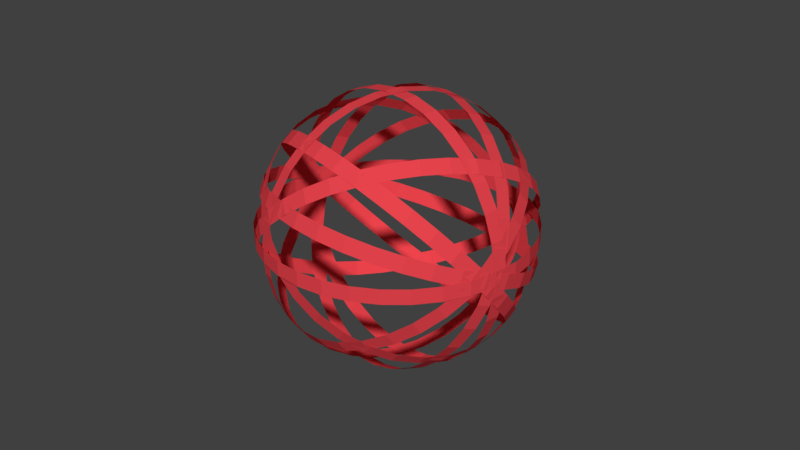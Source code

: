 # Source: sphere-3.blend  (saved by Blender 2.78.0; exported with 4.5.12 LTS)
import bpy
from mathutils import Matrix  # noqa: F401  (used for matrix-valued properties, if any)

bpy.ops.wm.read_factory_settings(use_empty=True)
scene = bpy.context.scene
scene.name = 'Scene'

# ---- collections
col_collection_1 = bpy.data.collections.new('Collection 1'); scene.collection.children.link(col_collection_1)

# ---- materials (node trees are filled in below, after node groups)
mat_material_001 = bpy.data.materials.new('Material.001')
mat_material_001.alpha_threshold = 0.0
mat_material_001.use_transparent_shadow = False
mat_material_001.diffuse_color = (0.8, 0.05702, 0.07298, 1.0)
mat_material_001.roughness = 0.5
mat_material_002 = bpy.data.materials.new('Material.002')
mat_material_002.alpha_threshold = 0.0
mat_material_002.use_transparent_shadow = False
mat_material_002.diffuse_color = (0.8, 0.05702, 0.07298, 1.0)
mat_material_002.roughness = 0.5
mat_material_003 = bpy.data.materials.new('Material.003')
mat_material_003.alpha_threshold = 0.0
mat_material_003.use_transparent_shadow = False
mat_material_003.diffuse_color = (0.8, 0.05702, 0.07298, 1.0)
mat_material_003.roughness = 0.5
mat_material_004 = bpy.data.materials.new('Material.004')
mat_material_004.alpha_threshold = 0.0
mat_material_004.use_transparent_shadow = False
mat_material_004.diffuse_color = (0.8, 0.05702, 0.07298, 1.0)
mat_material_004.roughness = 0.5
mat_material_005 = bpy.data.materials.new('Material.005')
mat_material_005.alpha_threshold = 0.0
mat_material_005.use_transparent_shadow = False
mat_material_005.diffuse_color = (0.8, 0.05702, 0.07298, 1.0)
mat_material_005.roughness = 0.5
mat_material_006 = bpy.data.materials.new('Material.006')
mat_material_006.alpha_threshold = 0.0
mat_material_006.use_transparent_shadow = False
mat_material_006.diffuse_color = (0.8, 0.05702, 0.07298, 1.0)
mat_material_006.roughness = 0.5
mat_material_007 = bpy.data.materials.new('Material.007')
mat_material_007.alpha_threshold = 0.0
mat_material_007.use_transparent_shadow = False
mat_material_007.diffuse_color = (0.8, 0.05702, 0.07298, 1.0)
mat_material_007.roughness = 0.5
mat_material_008 = bpy.data.materials.new('Material.008')
mat_material_008.alpha_threshold = 0.0
mat_material_008.use_transparent_shadow = False
mat_material_008.diffuse_color = (0.8, 0.05702, 0.07298, 1.0)
mat_material_008.roughness = 0.5
mat_material_009 = bpy.data.materials.new('Material.009')
mat_material_009.alpha_threshold = 0.0
mat_material_009.use_transparent_shadow = False
mat_material_009.diffuse_color = (0.8, 0.05702, 0.07298, 1.0)
mat_material_009.roughness = 0.5

# ---- material node trees

# ---- world
world_world = bpy.data.worlds.new('World'); scene.world = world_world
world_world.color = (0.05088, 0.05088, 0.05088)
world_world.use_sun_shadow = False
world_world.sun_shadow_jitter_overblur = 0.0
world_world.cycles.sampling_method = 'MANUAL'

# ---- meshes
me_circle = bpy.data.meshes.new('Circle')
me_circle.from_pydata([(0.0, 1.0, -0.03501), (-0.1951, 0.9808, -0.03501), (-0.3827, 0.9239, -0.03501), (-0.5556, 0.8315, -0.03501), (-0.7071, 0.7071, -0.03501), (-0.8315, 0.5556, -0.03501), (-0.9239, 0.3827, -0.03501), (-0.9808, 0.1951, -0.03501), (-1.0, 7.55e-08, -0.03501), (-0.9808, -0.1951, -0.03501), (-0.9239, -0.3827, -0.03501), (-0.8315, -0.5556, -0.03501), (-0.7071, -0.7071, -0.03501), (-0.5556, -0.8315, -0.03501), (-0.3827, -0.9239, -0.03501), (-0.1951, -0.9808, -0.03501), (3.258e-07, -1.0, -0.03501), (0.1951, -0.9808, -0.03501), (0.3827, -0.9239, -0.03501), (0.5556, -0.8315, -0.03501), (0.7071, -0.7071, -0.03501), (0.8315, -0.5556, -0.03501), (0.9239, -0.3827, -0.03501), (0.9808, -0.1951, -0.03501), (1.0, 9.656e-07, -0.03501), (0.9808, 0.1951, -0.03501), (0.9239, 0.3827, -0.03501), (0.8315, 0.5556, -0.03501), (0.7071, 0.7071, -0.03501), (0.5556, 0.8315, -0.03501), (0.3827, 0.9239, -0.03501), (0.1951, 0.9808, -0.03501), (0.0, 1.0, 0.07629), (-0.1951, 0.9808, 0.07629), (-0.3827, 0.9239, 0.07629), (-0.5556, 0.8315, 0.07629), (-0.7071, 0.7071, 0.07629), (-0.8315, 0.5556, 0.07629), (-0.9239, 0.3827, 0.07629), (-0.9808, 0.1951, 0.07629), (-1.0, 7.55e-08, 0.07629), (-0.9808, -0.1951, 0.07629), (-0.9239, -0.3827, 0.07629), (-0.8315, -0.5556, 0.07629), (-0.7071, -0.7071, 0.07629), (-0.5556, -0.8315, 0.07629), (-0.3827, -0.9239, 0.07629), (-0.1951, -0.9808, 0.07629), (3.258e-07, -1.0, 0.07629), (0.1951, -0.9808, 0.07629), (0.3827, -0.9239, 0.07629), (0.5556, -0.8315, 0.07629), (0.7071, -0.7071, 0.07629), (0.8315, -0.5556, 0.07629), (0.9239, -0.3827, 0.07629), (0.9808, -0.1951, 0.07629), (1.0, 9.656e-07, 0.07629), (0.9808, 0.1951, 0.07629), (0.9239, 0.3827, 0.07629), (0.8315, 0.5556, 0.07629), (0.7071, 0.7071, 0.07629), (0.5556, 0.8315, 0.07629), (0.3827, 0.9239, 0.07629), (0.1951, 0.9808, 0.07629)], [], [(20, 21, 53, 52), (7, 8, 40, 39), (21, 22, 54, 53), (8, 9, 41, 40), (22, 23, 55, 54), (9, 10, 42, 41), (23, 24, 56, 55), (10, 11, 43, 42), (24, 25, 57, 56), (11, 12, 44, 43), (25, 26, 58, 57), (12, 13, 45, 44), (26, 27, 59, 58), (13, 14, 46, 45), (0, 1, 33, 32), (27, 28, 60, 59), (14, 15, 47, 46), (1, 2, 34, 33), (28, 29, 61, 60), (15, 16, 48, 47), (2, 3, 35, 34), (29, 30, 62, 61), (16, 17, 49, 48), (3, 4, 36, 35), (30, 31, 63, 62), (17, 18, 50, 49), (4, 5, 37, 36), (31, 0, 32, 63), (18, 19, 51, 50), (5, 6, 38, 37), (19, 20, 52, 51), (6, 7, 39, 38)])
me_circle.materials.append(mat_material_001)
me_circle.use_remesh_preserve_volume = False
me_circle.use_remesh_preserve_attributes = False
me_circle.use_mirror_vertex_groups = False
me_circle.update()
me_circle_001 = bpy.data.meshes.new('Circle.001')
me_circle_001.from_pydata([(0.0, 1.0, -0.03501), (-0.1951, 0.9808, -0.03501), (-0.3827, 0.9239, -0.03501), (-0.5556, 0.8315, -0.03501), (-0.7071, 0.7071, -0.03501), (-0.8315, 0.5556, -0.03501), (-0.9239, 0.3827, -0.03501), (-0.9808, 0.1951, -0.03501), (-1.0, 7.55e-08, -0.03501), (-0.9808, -0.1951, -0.03501), (-0.9239, -0.3827, -0.03501), (-0.8315, -0.5556, -0.03501), (-0.7071, -0.7071, -0.03501), (-0.5556, -0.8315, -0.03501), (-0.3827, -0.9239, -0.03501), (-0.1951, -0.9808, -0.03501), (3.258e-07, -1.0, -0.03501), (0.1951, -0.9808, -0.03501), (0.3827, -0.9239, -0.03501), (0.5556, -0.8315, -0.03501), (0.7071, -0.7071, -0.03501), (0.8315, -0.5556, -0.03501), (0.9239, -0.3827, -0.03501), (0.9808, -0.1951, -0.03501), (1.0, 9.656e-07, -0.03501), (0.9808, 0.1951, -0.03501), (0.9239, 0.3827, -0.03501), (0.8315, 0.5556, -0.03501), (0.7071, 0.7071, -0.03501), (0.5556, 0.8315, -0.03501), (0.3827, 0.9239, -0.03501), (0.1951, 0.9808, -0.03501), (0.0, 1.0, 0.07629), (-0.1951, 0.9808, 0.07629), (-0.3827, 0.9239, 0.07629), (-0.5556, 0.8315, 0.07629), (-0.7071, 0.7071, 0.07629), (-0.8315, 0.5556, 0.07629), (-0.9239, 0.3827, 0.07629), (-0.9808, 0.1951, 0.07629), (-1.0, 7.55e-08, 0.07629), (-0.9808, -0.1951, 0.07629), (-0.9239, -0.3827, 0.07629), (-0.8315, -0.5556, 0.07629), (-0.7071, -0.7071, 0.07629), (-0.5556, -0.8315, 0.07629), (-0.3827, -0.9239, 0.07629), (-0.1951, -0.9808, 0.07629), (3.258e-07, -1.0, 0.07629), (0.1951, -0.9808, 0.07629), (0.3827, -0.9239, 0.07629), (0.5556, -0.8315, 0.07629), (0.7071, -0.7071, 0.07629), (0.8315, -0.5556, 0.07629), (0.9239, -0.3827, 0.07629), (0.9808, -0.1951, 0.07629), (1.0, 9.656e-07, 0.07629), (0.9808, 0.1951, 0.07629), (0.9239, 0.3827, 0.07629), (0.8315, 0.5556, 0.07629), (0.7071, 0.7071, 0.07629), (0.5556, 0.8315, 0.07629), (0.3827, 0.9239, 0.07629), (0.1951, 0.9808, 0.07629)], [], [(20, 21, 53, 52), (7, 8, 40, 39), (21, 22, 54, 53), (8, 9, 41, 40), (22, 23, 55, 54), (9, 10, 42, 41), (23, 24, 56, 55), (10, 11, 43, 42), (24, 25, 57, 56), (11, 12, 44, 43), (25, 26, 58, 57), (12, 13, 45, 44), (26, 27, 59, 58), (13, 14, 46, 45), (0, 1, 33, 32), (27, 28, 60, 59), (14, 15, 47, 46), (1, 2, 34, 33), (28, 29, 61, 60), (15, 16, 48, 47), (2, 3, 35, 34), (29, 30, 62, 61), (16, 17, 49, 48), (3, 4, 36, 35), (30, 31, 63, 62), (17, 18, 50, 49), (4, 5, 37, 36), (31, 0, 32, 63), (18, 19, 51, 50), (5, 6, 38, 37), (19, 20, 52, 51), (6, 7, 39, 38)])
me_circle_001.materials.append(mat_material_002)
me_circle_001.use_remesh_preserve_volume = False
me_circle_001.use_remesh_preserve_attributes = False
me_circle_001.use_mirror_vertex_groups = False
me_circle_001.update()
me_circle_002 = bpy.data.meshes.new('Circle.002')
me_circle_002.from_pydata([(0.0, 1.0, -0.03501), (-0.1951, 0.9808, -0.03501), (-0.3827, 0.9239, -0.03501), (-0.5556, 0.8315, -0.03501), (-0.7071, 0.7071, -0.03501), (-0.8315, 0.5556, -0.03501), (-0.9239, 0.3827, -0.03501), (-0.9808, 0.1951, -0.03501), (-1.0, 7.55e-08, -0.03501), (-0.9808, -0.1951, -0.03501), (-0.9239, -0.3827, -0.03501), (-0.8315, -0.5556, -0.03501), (-0.7071, -0.7071, -0.03501), (-0.5556, -0.8315, -0.03501), (-0.3827, -0.9239, -0.03501), (-0.1951, -0.9808, -0.03501), (3.258e-07, -1.0, -0.03501), (0.1951, -0.9808, -0.03501), (0.3827, -0.9239, -0.03501), (0.5556, -0.8315, -0.03501), (0.7071, -0.7071, -0.03501), (0.8315, -0.5556, -0.03501), (0.9239, -0.3827, -0.03501), (0.9808, -0.1951, -0.03501), (1.0, 9.656e-07, -0.03501), (0.9808, 0.1951, -0.03501), (0.9239, 0.3827, -0.03501), (0.8315, 0.5556, -0.03501), (0.7071, 0.7071, -0.03501), (0.5556, 0.8315, -0.03501), (0.3827, 0.9239, -0.03501), (0.1951, 0.9808, -0.03501), (0.0, 1.0, 0.07629), (-0.1951, 0.9808, 0.07629), (-0.3827, 0.9239, 0.07629), (-0.5556, 0.8315, 0.07629), (-0.7071, 0.7071, 0.07629), (-0.8315, 0.5556, 0.07629), (-0.9239, 0.3827, 0.07629), (-0.9808, 0.1951, 0.07629), (-1.0, 7.55e-08, 0.07629), (-0.9808, -0.1951, 0.07629), (-0.9239, -0.3827, 0.07629), (-0.8315, -0.5556, 0.07629), (-0.7071, -0.7071, 0.07629), (-0.5556, -0.8315, 0.07629), (-0.3827, -0.9239, 0.07629), (-0.1951, -0.9808, 0.07629), (3.258e-07, -1.0, 0.07629), (0.1951, -0.9808, 0.07629), (0.3827, -0.9239, 0.07629), (0.5556, -0.8315, 0.07629), (0.7071, -0.7071, 0.07629), (0.8315, -0.5556, 0.07629), (0.9239, -0.3827, 0.07629), (0.9808, -0.1951, 0.07629), (1.0, 9.656e-07, 0.07629), (0.9808, 0.1951, 0.07629), (0.9239, 0.3827, 0.07629), (0.8315, 0.5556, 0.07629), (0.7071, 0.7071, 0.07629), (0.5556, 0.8315, 0.07629), (0.3827, 0.9239, 0.07629), (0.1951, 0.9808, 0.07629)], [], [(20, 21, 53, 52), (7, 8, 40, 39), (21, 22, 54, 53), (8, 9, 41, 40), (22, 23, 55, 54), (9, 10, 42, 41), (23, 24, 56, 55), (10, 11, 43, 42), (24, 25, 57, 56), (11, 12, 44, 43), (25, 26, 58, 57), (12, 13, 45, 44), (26, 27, 59, 58), (13, 14, 46, 45), (0, 1, 33, 32), (27, 28, 60, 59), (14, 15, 47, 46), (1, 2, 34, 33), (28, 29, 61, 60), (15, 16, 48, 47), (2, 3, 35, 34), (29, 30, 62, 61), (16, 17, 49, 48), (3, 4, 36, 35), (30, 31, 63, 62), (17, 18, 50, 49), (4, 5, 37, 36), (31, 0, 32, 63), (18, 19, 51, 50), (5, 6, 38, 37), (19, 20, 52, 51), (6, 7, 39, 38)])
me_circle_002.materials.append(mat_material_003)
me_circle_002.use_remesh_preserve_volume = False
me_circle_002.use_remesh_preserve_attributes = False
me_circle_002.use_mirror_vertex_groups = False
me_circle_002.update()
me_circle_003 = bpy.data.meshes.new('Circle.003')
me_circle_003.from_pydata([(0.0, 1.0, -0.03501), (-0.1951, 0.9808, -0.03501), (-0.3827, 0.9239, -0.03501), (-0.5556, 0.8315, -0.03501), (-0.7071, 0.7071, -0.03501), (-0.8315, 0.5556, -0.03501), (-0.9239, 0.3827, -0.03501), (-0.9808, 0.1951, -0.03501), (-1.0, 7.55e-08, -0.03501), (-0.9808, -0.1951, -0.03501), (-0.9239, -0.3827, -0.03501), (-0.8315, -0.5556, -0.03501), (-0.7071, -0.7071, -0.03501), (-0.5556, -0.8315, -0.03501), (-0.3827, -0.9239, -0.03501), (-0.1951, -0.9808, -0.03501), (3.258e-07, -1.0, -0.03501), (0.1951, -0.9808, -0.03501), (0.3827, -0.9239, -0.03501), (0.5556, -0.8315, -0.03501), (0.7071, -0.7071, -0.03501), (0.8315, -0.5556, -0.03501), (0.9239, -0.3827, -0.03501), (0.9808, -0.1951, -0.03501), (1.0, 9.656e-07, -0.03501), (0.9808, 0.1951, -0.03501), (0.9239, 0.3827, -0.03501), (0.8315, 0.5556, -0.03501), (0.7071, 0.7071, -0.03501), (0.5556, 0.8315, -0.03501), (0.3827, 0.9239, -0.03501), (0.1951, 0.9808, -0.03501), (0.0, 1.0, 0.07629), (-0.1951, 0.9808, 0.07629), (-0.3827, 0.9239, 0.07629), (-0.5556, 0.8315, 0.07629), (-0.7071, 0.7071, 0.07629), (-0.8315, 0.5556, 0.07629), (-0.9239, 0.3827, 0.07629), (-0.9808, 0.1951, 0.07629), (-1.0, 7.55e-08, 0.07629), (-0.9808, -0.1951, 0.07629), (-0.9239, -0.3827, 0.07629), (-0.8315, -0.5556, 0.07629), (-0.7071, -0.7071, 0.07629), (-0.5556, -0.8315, 0.07629), (-0.3827, -0.9239, 0.07629), (-0.1951, -0.9808, 0.07629), (3.258e-07, -1.0, 0.07629), (0.1951, -0.9808, 0.07629), (0.3827, -0.9239, 0.07629), (0.5556, -0.8315, 0.07629), (0.7071, -0.7071, 0.07629), (0.8315, -0.5556, 0.07629), (0.9239, -0.3827, 0.07629), (0.9808, -0.1951, 0.07629), (1.0, 9.656e-07, 0.07629), (0.9808, 0.1951, 0.07629), (0.9239, 0.3827, 0.07629), (0.8315, 0.5556, 0.07629), (0.7071, 0.7071, 0.07629), (0.5556, 0.8315, 0.07629), (0.3827, 0.9239, 0.07629), (0.1951, 0.9808, 0.07629)], [], [(20, 21, 53, 52), (7, 8, 40, 39), (21, 22, 54, 53), (8, 9, 41, 40), (22, 23, 55, 54), (9, 10, 42, 41), (23, 24, 56, 55), (10, 11, 43, 42), (24, 25, 57, 56), (11, 12, 44, 43), (25, 26, 58, 57), (12, 13, 45, 44), (26, 27, 59, 58), (13, 14, 46, 45), (0, 1, 33, 32), (27, 28, 60, 59), (14, 15, 47, 46), (1, 2, 34, 33), (28, 29, 61, 60), (15, 16, 48, 47), (2, 3, 35, 34), (29, 30, 62, 61), (16, 17, 49, 48), (3, 4, 36, 35), (30, 31, 63, 62), (17, 18, 50, 49), (4, 5, 37, 36), (31, 0, 32, 63), (18, 19, 51, 50), (5, 6, 38, 37), (19, 20, 52, 51), (6, 7, 39, 38)])
me_circle_003.materials.append(mat_material_004)
me_circle_003.use_remesh_preserve_volume = False
me_circle_003.use_remesh_preserve_attributes = False
me_circle_003.use_mirror_vertex_groups = False
me_circle_003.update()
me_circle_004 = bpy.data.meshes.new('Circle.004')
me_circle_004.from_pydata([(0.0, 1.0, -0.03501), (-0.1951, 0.9808, -0.03501), (-0.3827, 0.9239, -0.03501), (-0.5556, 0.8315, -0.03501), (-0.7071, 0.7071, -0.03501), (-0.8315, 0.5556, -0.03501), (-0.9239, 0.3827, -0.03501), (-0.9808, 0.1951, -0.03501), (-1.0, 7.55e-08, -0.03501), (-0.9808, -0.1951, -0.03501), (-0.9239, -0.3827, -0.03501), (-0.8315, -0.5556, -0.03501), (-0.7071, -0.7071, -0.03501), (-0.5556, -0.8315, -0.03501), (-0.3827, -0.9239, -0.03501), (-0.1951, -0.9808, -0.03501), (3.258e-07, -1.0, -0.03501), (0.1951, -0.9808, -0.03501), (0.3827, -0.9239, -0.03501), (0.5556, -0.8315, -0.03501), (0.7071, -0.7071, -0.03501), (0.8315, -0.5556, -0.03501), (0.9239, -0.3827, -0.03501), (0.9808, -0.1951, -0.03501), (1.0, 9.656e-07, -0.03501), (0.9808, 0.1951, -0.03501), (0.9239, 0.3827, -0.03501), (0.8315, 0.5556, -0.03501), (0.7071, 0.7071, -0.03501), (0.5556, 0.8315, -0.03501), (0.3827, 0.9239, -0.03501), (0.1951, 0.9808, -0.03501), (0.0, 1.0, 0.07629), (-0.1951, 0.9808, 0.07629), (-0.3827, 0.9239, 0.07629), (-0.5556, 0.8315, 0.07629), (-0.7071, 0.7071, 0.07629), (-0.8315, 0.5556, 0.07629), (-0.9239, 0.3827, 0.07629), (-0.9808, 0.1951, 0.07629), (-1.0, 7.55e-08, 0.07629), (-0.9808, -0.1951, 0.07629), (-0.9239, -0.3827, 0.07629), (-0.8315, -0.5556, 0.07629), (-0.7071, -0.7071, 0.07629), (-0.5556, -0.8315, 0.07629), (-0.3827, -0.9239, 0.07629), (-0.1951, -0.9808, 0.07629), (3.258e-07, -1.0, 0.07629), (0.1951, -0.9808, 0.07629), (0.3827, -0.9239, 0.07629), (0.5556, -0.8315, 0.07629), (0.7071, -0.7071, 0.07629), (0.8315, -0.5556, 0.07629), (0.9239, -0.3827, 0.07629), (0.9808, -0.1951, 0.07629), (1.0, 9.656e-07, 0.07629), (0.9808, 0.1951, 0.07629), (0.9239, 0.3827, 0.07629), (0.8315, 0.5556, 0.07629), (0.7071, 0.7071, 0.07629), (0.5556, 0.8315, 0.07629), (0.3827, 0.9239, 0.07629), (0.1951, 0.9808, 0.07629)], [], [(20, 21, 53, 52), (7, 8, 40, 39), (21, 22, 54, 53), (8, 9, 41, 40), (22, 23, 55, 54), (9, 10, 42, 41), (23, 24, 56, 55), (10, 11, 43, 42), (24, 25, 57, 56), (11, 12, 44, 43), (25, 26, 58, 57), (12, 13, 45, 44), (26, 27, 59, 58), (13, 14, 46, 45), (0, 1, 33, 32), (27, 28, 60, 59), (14, 15, 47, 46), (1, 2, 34, 33), (28, 29, 61, 60), (15, 16, 48, 47), (2, 3, 35, 34), (29, 30, 62, 61), (16, 17, 49, 48), (3, 4, 36, 35), (30, 31, 63, 62), (17, 18, 50, 49), (4, 5, 37, 36), (31, 0, 32, 63), (18, 19, 51, 50), (5, 6, 38, 37), (19, 20, 52, 51), (6, 7, 39, 38)])
me_circle_004.materials.append(mat_material_005)
me_circle_004.use_remesh_preserve_volume = False
me_circle_004.use_remesh_preserve_attributes = False
me_circle_004.use_mirror_vertex_groups = False
me_circle_004.update()
me_circle_005 = bpy.data.meshes.new('Circle.005')
me_circle_005.from_pydata([(0.0, 1.0, -0.03501), (-0.1951, 0.9808, -0.03501), (-0.3827, 0.9239, -0.03501), (-0.5556, 0.8315, -0.03501), (-0.7071, 0.7071, -0.03501), (-0.8315, 0.5556, -0.03501), (-0.9239, 0.3827, -0.03501), (-0.9808, 0.1951, -0.03501), (-1.0, 7.55e-08, -0.03501), (-0.9808, -0.1951, -0.03501), (-0.9239, -0.3827, -0.03501), (-0.8315, -0.5556, -0.03501), (-0.7071, -0.7071, -0.03501), (-0.5556, -0.8315, -0.03501), (-0.3827, -0.9239, -0.03501), (-0.1951, -0.9808, -0.03501), (3.258e-07, -1.0, -0.03501), (0.1951, -0.9808, -0.03501), (0.3827, -0.9239, -0.03501), (0.5556, -0.8315, -0.03501), (0.7071, -0.7071, -0.03501), (0.8315, -0.5556, -0.03501), (0.9239, -0.3827, -0.03501), (0.9808, -0.1951, -0.03501), (1.0, 9.656e-07, -0.03501), (0.9808, 0.1951, -0.03501), (0.9239, 0.3827, -0.03501), (0.8315, 0.5556, -0.03501), (0.7071, 0.7071, -0.03501), (0.5556, 0.8315, -0.03501), (0.3827, 0.9239, -0.03501), (0.1951, 0.9808, -0.03501), (0.0, 1.0, 0.07629), (-0.1951, 0.9808, 0.07629), (-0.3827, 0.9239, 0.07629), (-0.5556, 0.8315, 0.07629), (-0.7071, 0.7071, 0.07629), (-0.8315, 0.5556, 0.07629), (-0.9239, 0.3827, 0.07629), (-0.9808, 0.1951, 0.07629), (-1.0, 7.55e-08, 0.07629), (-0.9808, -0.1951, 0.07629), (-0.9239, -0.3827, 0.07629), (-0.8315, -0.5556, 0.07629), (-0.7071, -0.7071, 0.07629), (-0.5556, -0.8315, 0.07629), (-0.3827, -0.9239, 0.07629), (-0.1951, -0.9808, 0.07629), (3.258e-07, -1.0, 0.07629), (0.1951, -0.9808, 0.07629), (0.3827, -0.9239, 0.07629), (0.5556, -0.8315, 0.07629), (0.7071, -0.7071, 0.07629), (0.8315, -0.5556, 0.07629), (0.9239, -0.3827, 0.07629), (0.9808, -0.1951, 0.07629), (1.0, 9.656e-07, 0.07629), (0.9808, 0.1951, 0.07629), (0.9239, 0.3827, 0.07629), (0.8315, 0.5556, 0.07629), (0.7071, 0.7071, 0.07629), (0.5556, 0.8315, 0.07629), (0.3827, 0.9239, 0.07629), (0.1951, 0.9808, 0.07629)], [], [(20, 21, 53, 52), (7, 8, 40, 39), (21, 22, 54, 53), (8, 9, 41, 40), (22, 23, 55, 54), (9, 10, 42, 41), (23, 24, 56, 55), (10, 11, 43, 42), (24, 25, 57, 56), (11, 12, 44, 43), (25, 26, 58, 57), (12, 13, 45, 44), (26, 27, 59, 58), (13, 14, 46, 45), (0, 1, 33, 32), (27, 28, 60, 59), (14, 15, 47, 46), (1, 2, 34, 33), (28, 29, 61, 60), (15, 16, 48, 47), (2, 3, 35, 34), (29, 30, 62, 61), (16, 17, 49, 48), (3, 4, 36, 35), (30, 31, 63, 62), (17, 18, 50, 49), (4, 5, 37, 36), (31, 0, 32, 63), (18, 19, 51, 50), (5, 6, 38, 37), (19, 20, 52, 51), (6, 7, 39, 38)])
me_circle_005.materials.append(mat_material_006)
me_circle_005.use_remesh_preserve_volume = False
me_circle_005.use_remesh_preserve_attributes = False
me_circle_005.use_mirror_vertex_groups = False
me_circle_005.update()
me_circle_006 = bpy.data.meshes.new('Circle.006')
me_circle_006.from_pydata([(0.0, 1.0, -0.03501), (-0.1951, 0.9808, -0.03501), (-0.3827, 0.9239, -0.03501), (-0.5556, 0.8315, -0.03501), (-0.7071, 0.7071, -0.03501), (-0.8315, 0.5556, -0.03501), (-0.9239, 0.3827, -0.03501), (-0.9808, 0.1951, -0.03501), (-1.0, 7.55e-08, -0.03501), (-0.9808, -0.1951, -0.03501), (-0.9239, -0.3827, -0.03501), (-0.8315, -0.5556, -0.03501), (-0.7071, -0.7071, -0.03501), (-0.5556, -0.8315, -0.03501), (-0.3827, -0.9239, -0.03501), (-0.1951, -0.9808, -0.03501), (3.258e-07, -1.0, -0.03501), (0.1951, -0.9808, -0.03501), (0.3827, -0.9239, -0.03501), (0.5556, -0.8315, -0.03501), (0.7071, -0.7071, -0.03501), (0.8315, -0.5556, -0.03501), (0.9239, -0.3827, -0.03501), (0.9808, -0.1951, -0.03501), (1.0, 9.656e-07, -0.03501), (0.9808, 0.1951, -0.03501), (0.9239, 0.3827, -0.03501), (0.8315, 0.5556, -0.03501), (0.7071, 0.7071, -0.03501), (0.5556, 0.8315, -0.03501), (0.3827, 0.9239, -0.03501), (0.1951, 0.9808, -0.03501), (0.0, 1.0, 0.07629), (-0.1951, 0.9808, 0.07629), (-0.3827, 0.9239, 0.07629), (-0.5556, 0.8315, 0.07629), (-0.7071, 0.7071, 0.07629), (-0.8315, 0.5556, 0.07629), (-0.9239, 0.3827, 0.07629), (-0.9808, 0.1951, 0.07629), (-1.0, 7.55e-08, 0.07629), (-0.9808, -0.1951, 0.07629), (-0.9239, -0.3827, 0.07629), (-0.8315, -0.5556, 0.07629), (-0.7071, -0.7071, 0.07629), (-0.5556, -0.8315, 0.07629), (-0.3827, -0.9239, 0.07629), (-0.1951, -0.9808, 0.07629), (3.258e-07, -1.0, 0.07629), (0.1951, -0.9808, 0.07629), (0.3827, -0.9239, 0.07629), (0.5556, -0.8315, 0.07629), (0.7071, -0.7071, 0.07629), (0.8315, -0.5556, 0.07629), (0.9239, -0.3827, 0.07629), (0.9808, -0.1951, 0.07629), (1.0, 9.656e-07, 0.07629), (0.9808, 0.1951, 0.07629), (0.9239, 0.3827, 0.07629), (0.8315, 0.5556, 0.07629), (0.7071, 0.7071, 0.07629), (0.5556, 0.8315, 0.07629), (0.3827, 0.9239, 0.07629), (0.1951, 0.9808, 0.07629)], [], [(20, 21, 53, 52), (7, 8, 40, 39), (21, 22, 54, 53), (8, 9, 41, 40), (22, 23, 55, 54), (9, 10, 42, 41), (23, 24, 56, 55), (10, 11, 43, 42), (24, 25, 57, 56), (11, 12, 44, 43), (25, 26, 58, 57), (12, 13, 45, 44), (26, 27, 59, 58), (13, 14, 46, 45), (0, 1, 33, 32), (27, 28, 60, 59), (14, 15, 47, 46), (1, 2, 34, 33), (28, 29, 61, 60), (15, 16, 48, 47), (2, 3, 35, 34), (29, 30, 62, 61), (16, 17, 49, 48), (3, 4, 36, 35), (30, 31, 63, 62), (17, 18, 50, 49), (4, 5, 37, 36), (31, 0, 32, 63), (18, 19, 51, 50), (5, 6, 38, 37), (19, 20, 52, 51), (6, 7, 39, 38)])
me_circle_006.materials.append(mat_material_007)
me_circle_006.use_remesh_preserve_volume = False
me_circle_006.use_remesh_preserve_attributes = False
me_circle_006.use_mirror_vertex_groups = False
me_circle_006.update()
me_circle_007 = bpy.data.meshes.new('Circle.007')
me_circle_007.from_pydata([(0.0, 1.0, -0.03501), (-0.1951, 0.9808, -0.03501), (-0.3827, 0.9239, -0.03501), (-0.5556, 0.8315, -0.03501), (-0.7071, 0.7071, -0.03501), (-0.8315, 0.5556, -0.03501), (-0.9239, 0.3827, -0.03501), (-0.9808, 0.1951, -0.03501), (-1.0, 7.55e-08, -0.03501), (-0.9808, -0.1951, -0.03501), (-0.9239, -0.3827, -0.03501), (-0.8315, -0.5556, -0.03501), (-0.7071, -0.7071, -0.03501), (-0.5556, -0.8315, -0.03501), (-0.3827, -0.9239, -0.03501), (-0.1951, -0.9808, -0.03501), (3.258e-07, -1.0, -0.03501), (0.1951, -0.9808, -0.03501), (0.3827, -0.9239, -0.03501), (0.5556, -0.8315, -0.03501), (0.7071, -0.7071, -0.03501), (0.8315, -0.5556, -0.03501), (0.9239, -0.3827, -0.03501), (0.9808, -0.1951, -0.03501), (1.0, 9.656e-07, -0.03501), (0.9808, 0.1951, -0.03501), (0.9239, 0.3827, -0.03501), (0.8315, 0.5556, -0.03501), (0.7071, 0.7071, -0.03501), (0.5556, 0.8315, -0.03501), (0.3827, 0.9239, -0.03501), (0.1951, 0.9808, -0.03501), (0.0, 1.0, 0.07629), (-0.1951, 0.9808, 0.07629), (-0.3827, 0.9239, 0.07629), (-0.5556, 0.8315, 0.07629), (-0.7071, 0.7071, 0.07629), (-0.8315, 0.5556, 0.07629), (-0.9239, 0.3827, 0.07629), (-0.9808, 0.1951, 0.07629), (-1.0, 7.55e-08, 0.07629), (-0.9808, -0.1951, 0.07629), (-0.9239, -0.3827, 0.07629), (-0.8315, -0.5556, 0.07629), (-0.7071, -0.7071, 0.07629), (-0.5556, -0.8315, 0.07629), (-0.3827, -0.9239, 0.07629), (-0.1951, -0.9808, 0.07629), (3.258e-07, -1.0, 0.07629), (0.1951, -0.9808, 0.07629), (0.3827, -0.9239, 0.07629), (0.5556, -0.8315, 0.07629), (0.7071, -0.7071, 0.07629), (0.8315, -0.5556, 0.07629), (0.9239, -0.3827, 0.07629), (0.9808, -0.1951, 0.07629), (1.0, 9.656e-07, 0.07629), (0.9808, 0.1951, 0.07629), (0.9239, 0.3827, 0.07629), (0.8315, 0.5556, 0.07629), (0.7071, 0.7071, 0.07629), (0.5556, 0.8315, 0.07629), (0.3827, 0.9239, 0.07629), (0.1951, 0.9808, 0.07629)], [], [(20, 21, 53, 52), (7, 8, 40, 39), (21, 22, 54, 53), (8, 9, 41, 40), (22, 23, 55, 54), (9, 10, 42, 41), (23, 24, 56, 55), (10, 11, 43, 42), (24, 25, 57, 56), (11, 12, 44, 43), (25, 26, 58, 57), (12, 13, 45, 44), (26, 27, 59, 58), (13, 14, 46, 45), (0, 1, 33, 32), (27, 28, 60, 59), (14, 15, 47, 46), (1, 2, 34, 33), (28, 29, 61, 60), (15, 16, 48, 47), (2, 3, 35, 34), (29, 30, 62, 61), (16, 17, 49, 48), (3, 4, 36, 35), (30, 31, 63, 62), (17, 18, 50, 49), (4, 5, 37, 36), (31, 0, 32, 63), (18, 19, 51, 50), (5, 6, 38, 37), (19, 20, 52, 51), (6, 7, 39, 38)])
me_circle_007.materials.append(mat_material_008)
me_circle_007.use_remesh_preserve_volume = False
me_circle_007.use_remesh_preserve_attributes = False
me_circle_007.use_mirror_vertex_groups = False
me_circle_007.update()
me_circle_008 = bpy.data.meshes.new('Circle.008')
me_circle_008.from_pydata([(0.0, 1.0, -0.03501), (-0.1951, 0.9808, -0.03501), (-0.3827, 0.9239, -0.03501), (-0.5556, 0.8315, -0.03501), (-0.7071, 0.7071, -0.03501), (-0.8315, 0.5556, -0.03501), (-0.9239, 0.3827, -0.03501), (-0.9808, 0.1951, -0.03501), (-1.0, 7.55e-08, -0.03501), (-0.9808, -0.1951, -0.03501), (-0.9239, -0.3827, -0.03501), (-0.8315, -0.5556, -0.03501), (-0.7071, -0.7071, -0.03501), (-0.5556, -0.8315, -0.03501), (-0.3827, -0.9239, -0.03501), (-0.1951, -0.9808, -0.03501), (3.258e-07, -1.0, -0.03501), (0.1951, -0.9808, -0.03501), (0.3827, -0.9239, -0.03501), (0.5556, -0.8315, -0.03501), (0.7071, -0.7071, -0.03501), (0.8315, -0.5556, -0.03501), (0.9239, -0.3827, -0.03501), (0.9808, -0.1951, -0.03501), (1.0, 9.656e-07, -0.03501), (0.9808, 0.1951, -0.03501), (0.9239, 0.3827, -0.03501), (0.8315, 0.5556, -0.03501), (0.7071, 0.7071, -0.03501), (0.5556, 0.8315, -0.03501), (0.3827, 0.9239, -0.03501), (0.1951, 0.9808, -0.03501), (0.0, 1.0, 0.07629), (-0.1951, 0.9808, 0.07629), (-0.3827, 0.9239, 0.07629), (-0.5556, 0.8315, 0.07629), (-0.7071, 0.7071, 0.07629), (-0.8315, 0.5556, 0.07629), (-0.9239, 0.3827, 0.07629), (-0.9808, 0.1951, 0.07629), (-1.0, 7.55e-08, 0.07629), (-0.9808, -0.1951, 0.07629), (-0.9239, -0.3827, 0.07629), (-0.8315, -0.5556, 0.07629), (-0.7071, -0.7071, 0.07629), (-0.5556, -0.8315, 0.07629), (-0.3827, -0.9239, 0.07629), (-0.1951, -0.9808, 0.07629), (3.258e-07, -1.0, 0.07629), (0.1951, -0.9808, 0.07629), (0.3827, -0.9239, 0.07629), (0.5556, -0.8315, 0.07629), (0.7071, -0.7071, 0.07629), (0.8315, -0.5556, 0.07629), (0.9239, -0.3827, 0.07629), (0.9808, -0.1951, 0.07629), (1.0, 9.656e-07, 0.07629), (0.9808, 0.1951, 0.07629), (0.9239, 0.3827, 0.07629), (0.8315, 0.5556, 0.07629), (0.7071, 0.7071, 0.07629), (0.5556, 0.8315, 0.07629), (0.3827, 0.9239, 0.07629), (0.1951, 0.9808, 0.07629)], [], [(20, 21, 53, 52), (7, 8, 40, 39), (21, 22, 54, 53), (8, 9, 41, 40), (22, 23, 55, 54), (9, 10, 42, 41), (23, 24, 56, 55), (10, 11, 43, 42), (24, 25, 57, 56), (11, 12, 44, 43), (25, 26, 58, 57), (12, 13, 45, 44), (26, 27, 59, 58), (13, 14, 46, 45), (0, 1, 33, 32), (27, 28, 60, 59), (14, 15, 47, 46), (1, 2, 34, 33), (28, 29, 61, 60), (15, 16, 48, 47), (2, 3, 35, 34), (29, 30, 62, 61), (16, 17, 49, 48), (3, 4, 36, 35), (30, 31, 63, 62), (17, 18, 50, 49), (4, 5, 37, 36), (31, 0, 32, 63), (18, 19, 51, 50), (5, 6, 38, 37), (19, 20, 52, 51), (6, 7, 39, 38)])
me_circle_008.materials.append(mat_material_009)
me_circle_008.use_remesh_preserve_volume = False
me_circle_008.use_remesh_preserve_attributes = False
me_circle_008.use_mirror_vertex_groups = False
me_circle_008.update()

# ---- objects
ob_circle = bpy.data.objects.new('Circle', me_circle)
ob_circle_001 = bpy.data.objects.new('Circle.001', me_circle_001)
ob_circle_002 = bpy.data.objects.new('Circle.002', me_circle_002)
ob_circle_003 = bpy.data.objects.new('Circle.003', me_circle_003)
ob_circle_004 = bpy.data.objects.new('Circle.004', me_circle_004)
ob_circle_005 = bpy.data.objects.new('Circle.005', me_circle_005)
ob_circle_006 = bpy.data.objects.new('Circle.006', me_circle_006)
ob_circle_007 = bpy.data.objects.new('Circle.007', me_circle_007)
ob_circle_008 = bpy.data.objects.new('Circle.008', me_circle_008)

# ---- transforms, parenting, visibility, modifiers, constraints
ob_circle.location = (0.0, 0.0, 0.0)
ob_circle.lineart.crease_threshold = 0.0
ob_circle_001.location = (0.002357, 0.01473, 0.007094)
ob_circle_001.rotation_euler = (1.567, 0.1285, -0.1542)
ob_circle_001.lineart.crease_threshold = 0.0
ob_circle_002.location = (0.002357, 0.01473, 0.007094)
ob_circle_002.rotation_euler = (0.6258, 0.1478, -0.5843)
ob_circle_002.lineart.crease_threshold = 0.0
ob_circle_003.location = (0.002357, 0.01473, 0.007094)
ob_circle_003.rotation_euler = (2.327, 0.3318, 0.03704)
ob_circle_003.lineart.crease_threshold = 0.0
ob_circle_004.location = (0.002357, 0.01473, 0.007094)
ob_circle_004.rotation_euler = (4.313, -0.397, -0.09352)
ob_circle_004.lineart.crease_threshold = 0.0
ob_circle_005.location = (0.002357, 0.01473, 0.007094)
ob_circle_005.rotation_euler = (5.944, -0.1444, -0.665)
ob_circle_005.lineart.crease_threshold = 0.0
ob_circle_006.location = (0.002357, 0.01473, 0.007094)
ob_circle_006.rotation_euler = (4.77, 0.7331, -1.951)
ob_circle_006.lineart.crease_threshold = 0.0
ob_circle_007.location = (0.002357, 0.01473, 0.007094)
ob_circle_007.rotation_euler = (5.654, 0.3974, -1.303)
ob_circle_007.lineart.crease_threshold = 0.0
ob_circle_008.location = (0.002357, 0.01473, 0.007094)
ob_circle_008.rotation_euler = (6.68, -0.7284, -1.214)
ob_circle_008.lineart.crease_threshold = 0.0

# ---- collection membership
col_collection_1.objects.link(ob_circle)
col_collection_1.objects.link(ob_circle_001)
col_collection_1.objects.link(ob_circle_002)
col_collection_1.objects.link(ob_circle_003)
col_collection_1.objects.link(ob_circle_004)
col_collection_1.objects.link(ob_circle_005)
col_collection_1.objects.link(ob_circle_006)
col_collection_1.objects.link(ob_circle_007)
col_collection_1.objects.link(ob_circle_008)

# ---- scene / render settings (as saved in the file)
scene.frame_start = 1; scene.frame_end = 250; scene.frame_set(1)
scene.render.engine = 'BLENDER_EEVEE_NEXT'
scene.render.resolution_percentage = 50
scene.render.dither_intensity = 0.0
scene.cycles.use_denoising = False
scene.cycles.samples = 128
scene.cycles.sampling_pattern = 'TABULATED_SOBOL'
scene.cycles.light_sampling_threshold = 0.0
scene.cycles.use_adaptive_sampling = False
scene.cycles.use_light_tree = False
scene.cycles.blur_glossy = 0.0
scene.cycles.sample_clamp_indirect = 0.0
scene.view_settings.view_transform = 'Standard'
bpy.context.view_layer.update()

# ---- added for rendering (the .blend has no active camera and no usable light): camera, sun
cam_auto = bpy.data.cameras.new('AutoCamera')
cam_auto.lens = 50.0
cam_auto.sensor_width = 36.0
cam_auto.clip_end = 1000.0
ob_auto_camera = bpy.data.objects.new('AutoCamera', cam_auto)
scene.collection.objects.link(ob_auto_camera)
ob_auto_camera.location = (4.44933, -5.31205, 3.56393)
ob_auto_camera.rotation_euler = (1.09748, -7.21219e-08, 0.694738)
scene.camera = ob_auto_camera
light_auto_sun = bpy.data.lights.new('AutoSun', 'SUN')
light_auto_sun.energy = 3.0
light_auto_sun.angle = 0.0523599
ob_auto_sun = bpy.data.objects.new('AutoSun', light_auto_sun)
scene.collection.objects.link(ob_auto_sun)
ob_auto_sun.rotation_euler = (0.872665, 0.174533, 0.523599)
bpy.context.view_layer.update()
